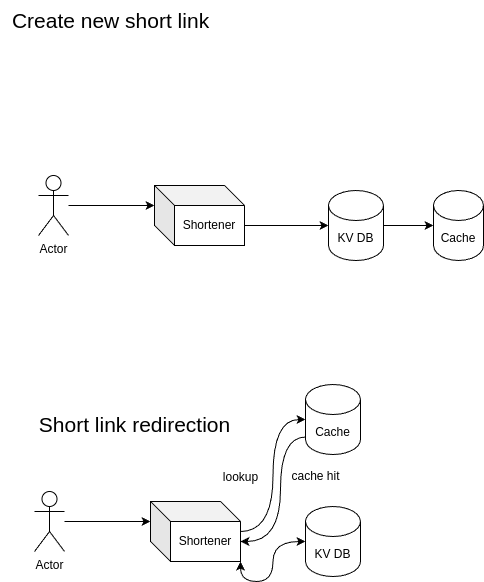

The diagram above was exported from draw.io. Its source (the exported page's mxGraphModel, read from the mxfile embedded in the PNG):
<mxGraphModel dx="878" dy="574" grid="1" gridSize="10" guides="1" tooltips="1" connect="1" arrows="1" fold="1" page="1" pageScale="1" pageWidth="850" pageHeight="1100" math="0" shadow="0">
  <root>
    <mxCell id="0" />
    <mxCell id="1" parent="0" />
    <mxCell id="qxhNxiKG1RdwltvW50mM-1" value="Actor" style="shape=umlActor;verticalLabelPosition=bottom;verticalAlign=top;html=1;" parent="1" vertex="1">
      <mxGeometry x="144" y="471" width="30" height="60" as="geometry" />
    </mxCell>
    <mxCell id="p_dcHYXhTJFTm_1H3pqf-29" style="edgeStyle=orthogonalEdgeStyle;rounded=0;orthogonalLoop=1;jettySize=auto;html=1;exitX=0;exitY=0;exitDx=90;exitDy=40;exitPerimeter=0;" parent="1" source="qxhNxiKG1RdwltvW50mM-3" target="Tr1sGEALDGdTbf06tDo7-15" edge="1">
      <mxGeometry relative="1" as="geometry" />
    </mxCell>
    <mxCell id="qxhNxiKG1RdwltvW50mM-3" value="Shortener" style="shape=cube;whiteSpace=wrap;html=1;boundedLbl=1;backgroundOutline=1;darkOpacity=0.05;darkOpacity2=0.1;" parent="1" vertex="1">
      <mxGeometry x="260" y="481" width="90" height="60" as="geometry" />
    </mxCell>
    <mxCell id="qxhNxiKG1RdwltvW50mM-5" style="edgeStyle=orthogonalEdgeStyle;rounded=0;orthogonalLoop=1;jettySize=auto;html=1;entryX=0;entryY=0;entryDx=0;entryDy=20;entryPerimeter=0;" parent="1" source="qxhNxiKG1RdwltvW50mM-1" target="qxhNxiKG1RdwltvW50mM-3" edge="1">
      <mxGeometry relative="1" as="geometry" />
    </mxCell>
    <mxCell id="qxhNxiKG1RdwltvW50mM-6" value="Create new short link" style="text;html=1;align=center;verticalAlign=middle;resizable=0;points=[];autosize=1;strokeColor=none;fillColor=none;fontSize=21;" parent="1" vertex="1">
      <mxGeometry x="106" y="296" width="220" height="40" as="geometry" />
    </mxCell>
    <mxCell id="Tr1sGEALDGdTbf06tDo7-13" value="Cach&lt;span style=&quot;background-color: transparent; color: light-dark(rgb(0, 0, 0), rgb(255, 255, 255));&quot;&gt;e&lt;/span&gt;" style="shape=cylinder3;whiteSpace=wrap;html=1;boundedLbl=1;backgroundOutline=1;size=15;" parent="1" vertex="1">
      <mxGeometry x="539" y="486" width="50" height="70" as="geometry" />
    </mxCell>
    <mxCell id="p_dcHYXhTJFTm_1H3pqf-30" style="edgeStyle=orthogonalEdgeStyle;rounded=0;orthogonalLoop=1;jettySize=auto;html=1;" parent="1" source="Tr1sGEALDGdTbf06tDo7-15" target="Tr1sGEALDGdTbf06tDo7-13" edge="1">
      <mxGeometry relative="1" as="geometry" />
    </mxCell>
    <mxCell id="Tr1sGEALDGdTbf06tDo7-15" value="KV DB" style="shape=cylinder3;whiteSpace=wrap;html=1;boundedLbl=1;backgroundOutline=1;size=15;" parent="1" vertex="1">
      <mxGeometry x="434" y="486" width="55" height="70" as="geometry" />
    </mxCell>
    <mxCell id="p_dcHYXhTJFTm_1H3pqf-4" value="Actor" style="shape=umlActor;verticalLabelPosition=bottom;verticalAlign=top;html=1;" parent="1" vertex="1">
      <mxGeometry x="140" y="787" width="30" height="60" as="geometry" />
    </mxCell>
    <mxCell id="p_dcHYXhTJFTm_1H3pqf-6" value="Shortener" style="shape=cube;whiteSpace=wrap;html=1;boundedLbl=1;backgroundOutline=1;darkOpacity=0.05;darkOpacity2=0.1;" parent="1" vertex="1">
      <mxGeometry x="256" y="797" width="90" height="60" as="geometry" />
    </mxCell>
    <mxCell id="p_dcHYXhTJFTm_1H3pqf-7" style="edgeStyle=orthogonalEdgeStyle;rounded=0;orthogonalLoop=1;jettySize=auto;html=1;entryX=0;entryY=0;entryDx=0;entryDy=20;entryPerimeter=0;" parent="1" source="p_dcHYXhTJFTm_1H3pqf-4" target="p_dcHYXhTJFTm_1H3pqf-6" edge="1">
      <mxGeometry relative="1" as="geometry" />
    </mxCell>
    <mxCell id="p_dcHYXhTJFTm_1H3pqf-8" value="Short link redirection" style="text;html=1;align=center;verticalAlign=middle;resizable=0;points=[];autosize=1;strokeColor=none;fillColor=none;fontSize=21;" parent="1" vertex="1">
      <mxGeometry x="135" y="700" width="210" height="40" as="geometry" />
    </mxCell>
    <mxCell id="p_dcHYXhTJFTm_1H3pqf-14" value="Cach&lt;span style=&quot;background-color: transparent; color: light-dark(rgb(0, 0, 0), rgb(255, 255, 255));&quot;&gt;e&lt;/span&gt;" style="shape=cylinder3;whiteSpace=wrap;html=1;boundedLbl=1;backgroundOutline=1;size=15;" parent="1" vertex="1">
      <mxGeometry x="411" y="680" width="55" height="70" as="geometry" />
    </mxCell>
    <mxCell id="p_dcHYXhTJFTm_1H3pqf-16" value="KV DB" style="shape=cylinder3;whiteSpace=wrap;html=1;boundedLbl=1;backgroundOutline=1;size=15;" parent="1" vertex="1">
      <mxGeometry x="411" y="802" width="55" height="70" as="geometry" />
    </mxCell>
    <mxCell id="p_dcHYXhTJFTm_1H3pqf-31" style="edgeStyle=orthogonalEdgeStyle;rounded=0;orthogonalLoop=1;jettySize=auto;html=1;entryX=0;entryY=0.5;entryDx=0;entryDy=0;entryPerimeter=0;curved=1;" parent="1" source="p_dcHYXhTJFTm_1H3pqf-6" target="p_dcHYXhTJFTm_1H3pqf-14" edge="1">
      <mxGeometry relative="1" as="geometry" />
    </mxCell>
    <mxCell id="p_dcHYXhTJFTm_1H3pqf-32" value="lookup" style="text;html=1;align=center;verticalAlign=middle;resizable=0;points=[];autosize=1;strokeColor=none;fillColor=none;" parent="1" vertex="1">
      <mxGeometry x="316" y="758" width="60" height="30" as="geometry" />
    </mxCell>
    <mxCell id="p_dcHYXhTJFTm_1H3pqf-33" style="edgeStyle=orthogonalEdgeStyle;rounded=0;orthogonalLoop=1;jettySize=auto;html=1;exitX=0;exitY=0;exitDx=0;exitDy=52.5;exitPerimeter=0;entryX=0;entryY=0;entryDx=90;entryDy=40;entryPerimeter=0;curved=1;" parent="1" source="p_dcHYXhTJFTm_1H3pqf-14" target="p_dcHYXhTJFTm_1H3pqf-6" edge="1">
      <mxGeometry relative="1" as="geometry">
        <Array as="points">
          <mxPoint x="386" y="733" />
          <mxPoint x="386" y="837" />
        </Array>
      </mxGeometry>
    </mxCell>
    <mxCell id="p_dcHYXhTJFTm_1H3pqf-34" value="cache hit" style="text;html=1;align=center;verticalAlign=middle;resizable=0;points=[];autosize=1;strokeColor=none;fillColor=none;" parent="1" vertex="1">
      <mxGeometry x="386" y="757" width="70" height="30" as="geometry" />
    </mxCell>
    <mxCell id="p_dcHYXhTJFTm_1H3pqf-35" style="edgeStyle=orthogonalEdgeStyle;rounded=0;orthogonalLoop=1;jettySize=auto;html=1;exitX=1;exitY=1;exitDx=0;exitDy=0;exitPerimeter=0;entryX=0;entryY=0.5;entryDx=0;entryDy=0;entryPerimeter=0;startArrow=classic;startFill=1;curved=1;" parent="1" source="p_dcHYXhTJFTm_1H3pqf-6" target="p_dcHYXhTJFTm_1H3pqf-16" edge="1">
      <mxGeometry relative="1" as="geometry" />
    </mxCell>
  </root>
</mxGraphModel>